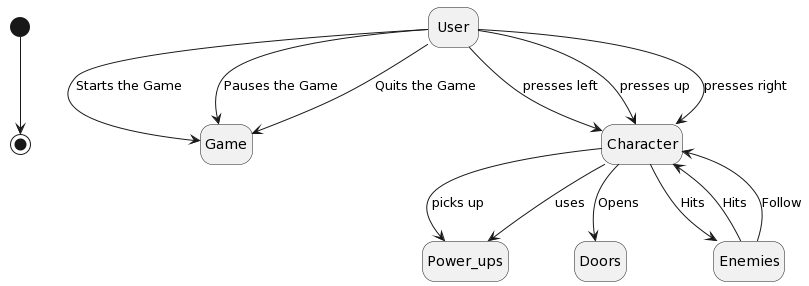

The diagram above was rendered by PlantUML. Its source (embedded in the PNG):
@startuml
hide empty description
[*] --> [*]
User --> Game: Starts the Game
User --> Game: Pauses the Game
User --> Game: Quits the Game


User --> Character: presses left
User --> Character: presses up
User --> Character: presses right

Character--> Power_ups: picks up
Character--> Power_ups: uses

Character --> Doors: Opens
Character --> Enemies: Hits
Enemies --> Character: Hits
Enemies --> Character: Follow
@enduml